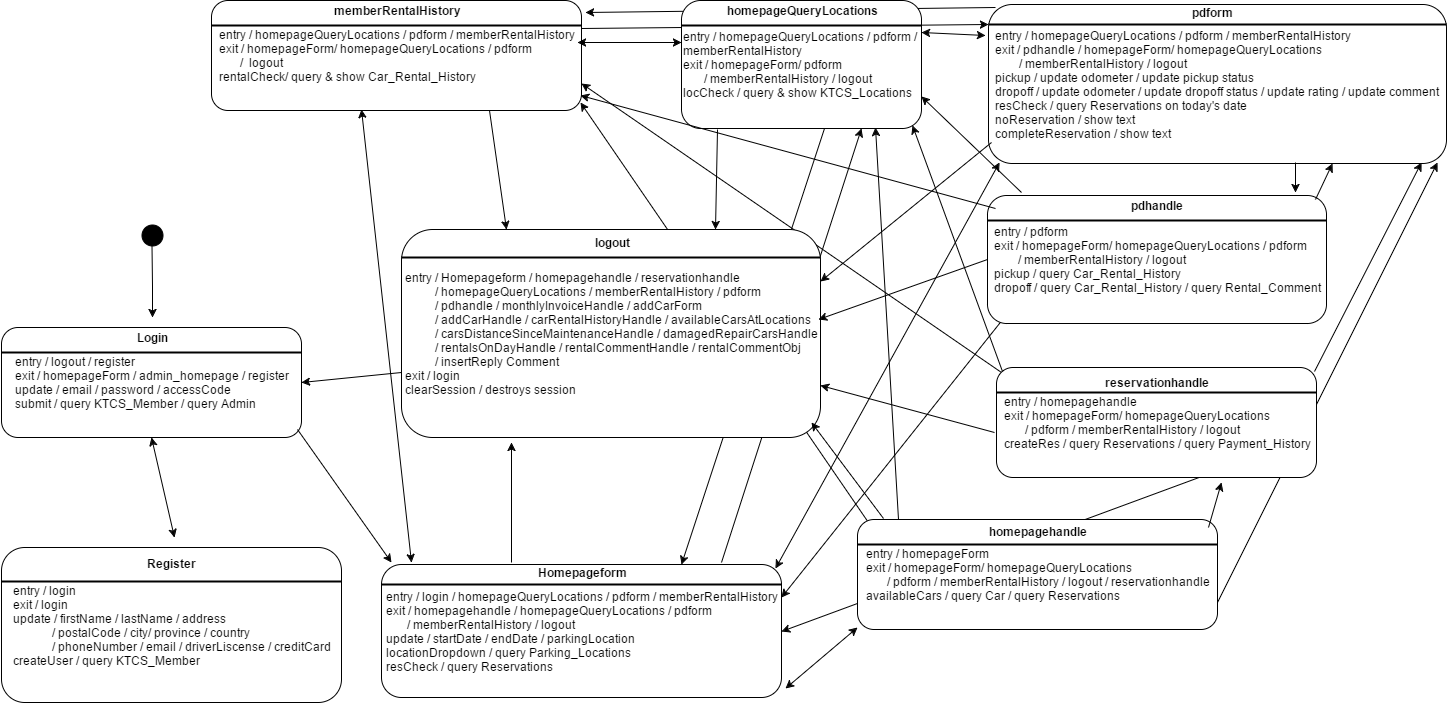

The diagram above was exported from draw.io. Its source (the exported page's mxGraphModel, read from the mxfile embedded in the PNG):
<mxGraphModel dx="1666" dy="696" grid="1" gridSize="10" guides="1" tooltips="1" connect="1" arrows="1" fold="1" page="1" pageScale="1" pageWidth="1100" pageHeight="850" background="#ffffff" math="0" shadow="0">
  <root>
    <mxCell id="0" />
    <mxCell id="1" parent="0" />
    <mxCell id="2" value="" style="endArrow=classic;html=1;entryX=0;entryY=0.5;entryPerimeter=0;exitX=1;exitY=0.25;" edge="1" source="14" target="30" parent="1">
      <mxGeometry width="50" height="50" relative="1" as="geometry">
        <mxPoint x="20" y="830" as="sourcePoint" />
        <mxPoint x="70" y="780" as="targetPoint" />
      </mxGeometry>
    </mxCell>
    <mxCell id="3" value="" style="endArrow=classic;html=1;entryX=1.012;entryY=0.112;entryPerimeter=0;exitX=0.016;exitY=0.016;exitPerimeter=0;" edge="1" source="29" target="14" parent="1">
      <mxGeometry width="50" height="50" relative="1" as="geometry">
        <mxPoint x="20" y="830" as="sourcePoint" />
        <mxPoint x="70" y="780" as="targetPoint" />
      </mxGeometry>
    </mxCell>
    <mxCell id="4" value="" style="endArrow=classic;html=1;entryX=1;entryY=0.25;exitX=0.046;exitY=0.961;exitPerimeter=0;" edge="1" source="32" target="23" parent="1">
      <mxGeometry width="50" height="50" relative="1" as="geometry">
        <mxPoint x="1010" y="380" as="sourcePoint" />
        <mxPoint x="70" y="780" as="targetPoint" />
      </mxGeometry>
    </mxCell>
    <mxCell id="5" value="" style="endArrow=classic;html=1;entryX=1;entryY=0.75;" edge="1" target="14" parent="1">
      <mxGeometry width="50" height="50" relative="1" as="geometry">
        <mxPoint x="1020" y="430" as="sourcePoint" />
        <mxPoint x="70" y="780" as="targetPoint" />
      </mxGeometry>
    </mxCell>
    <mxCell id="6" value="" style="endArrow=classic;html=1;entryX=1;entryY=0.5;exitX=0.65;exitY=0.983;exitPerimeter=0;" edge="1" source="26" target="23" parent="1">
      <mxGeometry width="50" height="50" relative="1" as="geometry">
        <mxPoint x="20" y="830" as="sourcePoint" />
        <mxPoint x="70" y="780" as="targetPoint" />
      </mxGeometry>
    </mxCell>
    <mxCell id="7" value="" style="endArrow=classic;html=1;entryX=0.996;entryY=0.93;entryPerimeter=0;exitX=0.035;exitY=0.056;exitPerimeter=0;" edge="1" source="17" target="14" parent="1">
      <mxGeometry width="50" height="50" relative="1" as="geometry">
        <mxPoint x="20" y="830" as="sourcePoint" />
        <mxPoint x="70" y="780" as="targetPoint" />
      </mxGeometry>
    </mxCell>
    <mxCell id="8" value="" style="endArrow=classic;html=1;entryX=0.98;entryY=0.996;entryPerimeter=0;exitX=1;exitY=0.75;" edge="1" source="17" target="29" parent="1">
      <mxGeometry width="50" height="50" relative="1" as="geometry">
        <mxPoint x="20" y="830" as="sourcePoint" />
        <mxPoint x="70" y="780" as="targetPoint" />
      </mxGeometry>
    </mxCell>
    <mxCell id="9" value="" style="endArrow=classic;html=1;entryX=0.75;entryY=0;exitX=0.595;exitY=1;exitPerimeter=0;" edge="1" source="20" target="23" parent="1">
      <mxGeometry width="50" height="50" relative="1" as="geometry">
        <mxPoint x="20" y="830" as="sourcePoint" />
        <mxPoint x="70" y="780" as="targetPoint" />
      </mxGeometry>
    </mxCell>
    <mxCell id="10" value="" style="endArrow=classic;html=1;entryX=0.75;entryY=1;" edge="1" target="20" parent="1">
      <mxGeometry width="50" height="50" relative="1" as="geometry">
        <mxPoint x="740" y="620" as="sourcePoint" />
        <mxPoint x="70" y="780" as="targetPoint" />
      </mxGeometry>
    </mxCell>
    <mxCell id="11" value="&lt;div style=&quot;text-align: left&quot;&gt;&lt;span&gt;entry / logout / register&lt;/span&gt;&lt;/div&gt;&lt;div style=&quot;text-align: left&quot;&gt;&lt;span&gt;exit / homepageForm / admin_homepage / register&lt;/span&gt;&lt;/div&gt;&lt;div style=&quot;text-align: left&quot;&gt;&lt;span&gt;update / email / password / accessCode&lt;/span&gt;&lt;/div&gt;&lt;div style=&quot;text-align: left&quot;&gt;&lt;span&gt;submit / query KTCS_Member / query Admin&lt;/span&gt;&lt;/div&gt;" style="rounded=1;whiteSpace=wrap;html=1;" vertex="1" parent="1">
      <mxGeometry x="20" y="385" width="300" height="110" as="geometry" />
    </mxCell>
    <mxCell id="12" value="" style="line;strokeWidth=2;html=1;" vertex="1" parent="1">
      <mxGeometry x="20" y="405" width="300" height="10" as="geometry" />
    </mxCell>
    <mxCell id="13" value="&lt;b&gt;Login&lt;/b&gt;" style="text;html=1;strokeColor=none;fillColor=none;align=center;verticalAlign=middle;whiteSpace=wrap;" vertex="1" parent="1">
      <mxGeometry x="150" y="385" width="40" height="20" as="geometry" />
    </mxCell>
    <mxCell id="14" value="&lt;div style=&quot;text-align: left&quot;&gt;&lt;div&gt;entry /&amp;nbsp;homepageQueryLocations / pdform / memberRentalHistory&lt;/div&gt;&lt;div&gt;exit / homepageForm/ homepageQueryLocations&amp;nbsp;/ pdform&lt;/div&gt;&lt;div&gt;&amp;nbsp; &amp;nbsp; &amp;nbsp; &amp;nbsp;/ &amp;nbsp;logout&lt;/div&gt;&lt;div&gt;rentalCheck/ query &amp;amp; show Car_Rental_History&lt;/div&gt;&lt;/div&gt;" style="rounded=1;whiteSpace=wrap;html=1;" vertex="1" parent="1">
      <mxGeometry x="230" y="58" width="370" height="110" as="geometry" />
    </mxCell>
    <mxCell id="15" value="" style="line;strokeWidth=2;html=1;" vertex="1" parent="1">
      <mxGeometry x="230" y="78" width="370" height="10" as="geometry" />
    </mxCell>
    <mxCell id="16" value="&lt;b&gt;memberRentalHistory&lt;/b&gt;" style="text;html=1;strokeColor=none;fillColor=none;align=center;verticalAlign=middle;whiteSpace=wrap;" vertex="1" parent="1">
      <mxGeometry x="395" y="58" width="40" height="20" as="geometry" />
    </mxCell>
    <mxCell id="17" value="&lt;div style=&quot;text-align: left&quot;&gt;&lt;span&gt;entry / homepageForm&lt;/span&gt;&lt;/div&gt;&lt;div style=&quot;text-align: left&quot;&gt;&lt;span&gt;exit /&amp;nbsp;&lt;/span&gt;homepageForm&lt;span&gt;/ homepageQueryLocations&lt;/span&gt;&lt;/div&gt;&lt;div style=&quot;text-align: left&quot;&gt;&lt;span&gt;&amp;nbsp; &amp;nbsp; &amp;nbsp; &amp;nbsp;/ pdform / memberRentalHistory / logout / reservationhandle&lt;/span&gt;&lt;/div&gt;&lt;div style=&quot;text-align: left&quot;&gt;availableCars / query Car / query Reservations&lt;/div&gt;" style="rounded=1;whiteSpace=wrap;html=1;" vertex="1" parent="1">
      <mxGeometry x="876" y="577" width="360" height="110" as="geometry" />
    </mxCell>
    <mxCell id="18" value="" style="line;strokeWidth=2;html=1;" vertex="1" parent="1">
      <mxGeometry x="876" y="597" width="360" height="10" as="geometry" />
    </mxCell>
    <mxCell id="19" value="&lt;b&gt;homepagehandle&lt;/b&gt;" style="text;html=1;strokeColor=none;fillColor=none;align=center;verticalAlign=middle;whiteSpace=wrap;" vertex="1" parent="1">
      <mxGeometry x="1036" y="579" width="40" height="20" as="geometry" />
    </mxCell>
    <mxCell id="20" value="&lt;div style=&quot;text-align: left&quot;&gt;&lt;span&gt;entry /&amp;nbsp;&lt;/span&gt;&lt;span&gt;homepageQueryLocations / pdform / memberRentalHistory&lt;/span&gt;&lt;/div&gt;&lt;div style=&quot;text-align: left&quot;&gt;&lt;span&gt;exit /&amp;nbsp;&lt;/span&gt;homepageForm&lt;span&gt;/ pdform&lt;/span&gt;&lt;/div&gt;&lt;div style=&quot;text-align: left&quot;&gt;&lt;span&gt;&amp;nbsp; &amp;nbsp; &amp;nbsp; &amp;nbsp;/ memberRentalHistory / logout&lt;/span&gt;&lt;/div&gt;&lt;div style=&quot;text-align: left&quot;&gt;locCheck / query &amp;amp; show KTCS_Locations&lt;/div&gt;" style="rounded=1;whiteSpace=wrap;html=1;" vertex="1" parent="1">
      <mxGeometry x="700" y="58" width="240" height="128" as="geometry" />
    </mxCell>
    <mxCell id="21" value="" style="line;strokeWidth=2;html=1;" vertex="1" parent="1">
      <mxGeometry x="700" y="78" width="240" height="10" as="geometry" />
    </mxCell>
    <mxCell id="22" value="&lt;b&gt;homepageQueryLocations&lt;/b&gt;" style="text;html=1;strokeColor=none;fillColor=none;align=center;verticalAlign=middle;whiteSpace=wrap;" vertex="1" parent="1">
      <mxGeometry x="800" y="58" width="40" height="20" as="geometry" />
    </mxCell>
    <mxCell id="23" value="&lt;div style=&quot;text-align: left&quot;&gt;&lt;span&gt;entry / login / homepageQueryLocations / pdform / memberRentalHistory&lt;/span&gt;&lt;/div&gt;&lt;div style=&quot;text-align: left&quot;&gt;&lt;span&gt;exit / homepagehandle / homepageQueryLocations&amp;nbsp;&lt;/span&gt;&lt;span&gt;/ pdform&lt;/span&gt;&lt;/div&gt;&lt;div style=&quot;text-align: left&quot;&gt;&lt;span&gt;&amp;nbsp; &amp;nbsp; &amp;nbsp; &amp;nbsp;/ memberRentalHistory / logout&lt;/span&gt;&lt;/div&gt;&lt;div style=&quot;text-align: left&quot;&gt;&lt;span&gt;update / startDate / endDate / parkingLocation&lt;/span&gt;&lt;/div&gt;&lt;div style=&quot;text-align: left&quot;&gt;&lt;span&gt;locationDropdown / query Parking_Locations&lt;/span&gt;&lt;/div&gt;&lt;div style=&quot;text-align: left&quot;&gt;&lt;span&gt;resCheck / query Reservations&lt;/span&gt;&lt;/div&gt;" style="rounded=1;whiteSpace=wrap;html=1;" vertex="1" parent="1">
      <mxGeometry x="400" y="622" width="400" height="133" as="geometry" />
    </mxCell>
    <mxCell id="24" value="" style="line;strokeWidth=2;html=1;" vertex="1" parent="1">
      <mxGeometry x="400" y="637" width="400" height="10" as="geometry" />
    </mxCell>
    <mxCell id="25" value="&lt;b&gt;Homepageform&lt;/b&gt;" style="text;html=1;strokeColor=none;fillColor=none;align=center;verticalAlign=middle;whiteSpace=wrap;" vertex="1" parent="1">
      <mxGeometry x="580" y="620" width="40" height="20" as="geometry" />
    </mxCell>
    <mxCell id="26" value="&lt;div style=&quot;text-align: left&quot;&gt;&lt;span&gt;entry / homepagehandle&lt;/span&gt;&lt;/div&gt;&lt;div style=&quot;text-align: left&quot;&gt;&lt;span&gt;exit /&amp;nbsp;&lt;/span&gt;homepageForm&lt;span&gt;/ homepageQueryLocations&lt;/span&gt;&lt;/div&gt;&lt;div style=&quot;text-align: left&quot;&gt;&lt;span&gt;&amp;nbsp; &amp;nbsp; &amp;nbsp; &amp;nbsp;/ pdform / memberRentalHistory / logout&lt;/span&gt;&lt;/div&gt;&lt;div style=&quot;text-align: left&quot;&gt;&lt;span&gt;createRes / query Reservations / query Payment_History&lt;/span&gt;&lt;/div&gt;" style="rounded=1;whiteSpace=wrap;html=1;" vertex="1" parent="1">
      <mxGeometry x="1015" y="425" width="320" height="110" as="geometry" />
    </mxCell>
    <mxCell id="27" value="" style="line;strokeWidth=2;html=1;" vertex="1" parent="1">
      <mxGeometry x="1015" y="445" width="320" height="10" as="geometry" />
    </mxCell>
    <mxCell id="28" value="&lt;b&gt;reservationhandle&lt;/b&gt;" style="text;html=1;strokeColor=none;fillColor=none;align=center;verticalAlign=middle;whiteSpace=wrap;" vertex="1" parent="1">
      <mxGeometry x="1155" y="430" width="40" height="20" as="geometry" />
    </mxCell>
    <mxCell id="29" value="&lt;div style=&quot;text-align: left&quot;&gt;&lt;span&gt;entry /&amp;nbsp;&lt;/span&gt;&lt;span&gt;homepageQueryLocations / pdform / memberRentalHistory&lt;/span&gt;&lt;/div&gt;&lt;div style=&quot;text-align: left&quot;&gt;&lt;span&gt;exit / pdhandle /&amp;nbsp;&lt;/span&gt;homepageForm&lt;span&gt;/ homepageQueryLocations&lt;/span&gt;&lt;/div&gt;&lt;div style=&quot;text-align: left&quot;&gt;&lt;span&gt;&amp;nbsp; &amp;nbsp; &amp;nbsp; &amp;nbsp; / memberRentalHistory / logout&lt;/span&gt;&lt;/div&gt;&lt;div style=&quot;text-align: left&quot;&gt;&lt;span&gt;pickup / update odometer / update pickup status&lt;/span&gt;&lt;br&gt;&lt;/div&gt;&lt;div style=&quot;text-align: left&quot;&gt;dropoff / update odometer / update dropoff status / update rating / update comment&lt;/div&gt;&lt;div style=&quot;text-align: left&quot;&gt;&lt;div&gt;resCheck / query Reservations on today's date&lt;/div&gt;&lt;/div&gt;&lt;div style=&quot;text-align: left&quot;&gt;noReservation / show text&lt;/div&gt;&lt;div style=&quot;text-align: left&quot;&gt;completeReservation / show text&lt;/div&gt;" style="rounded=1;whiteSpace=wrap;html=1;" vertex="1" parent="1">
      <mxGeometry x="1007" y="62" width="458" height="159" as="geometry" />
    </mxCell>
    <mxCell id="30" value="" style="line;strokeWidth=2;html=1;" vertex="1" parent="1">
      <mxGeometry x="1007" y="77" width="458" height="10" as="geometry" />
    </mxCell>
    <mxCell id="31" value="&lt;b&gt;pdform&lt;/b&gt;" style="text;html=1;strokeColor=none;fillColor=none;align=center;verticalAlign=middle;whiteSpace=wrap;" vertex="1" parent="1">
      <mxGeometry x="1210.6666666666665" y="60" width="40" height="20" as="geometry" />
    </mxCell>
    <mxCell id="32" value="&lt;div style=&quot;text-align: left&quot;&gt;&lt;span&gt;entry / pdform&lt;/span&gt;&lt;/div&gt;&lt;div style=&quot;text-align: left&quot;&gt;&lt;span&gt;exit /&amp;nbsp;&lt;/span&gt;homepageForm&lt;span&gt;/ homepageQueryLocations&amp;nbsp;/ pdform&lt;/span&gt;&lt;/div&gt;&lt;div style=&quot;text-align: left&quot;&gt;&lt;span&gt;&amp;nbsp; &amp;nbsp; &amp;nbsp; &amp;nbsp; / memberRentalHistory / logout&lt;/span&gt;&lt;/div&gt;&lt;div style=&quot;text-align: left&quot;&gt;pickup / query Car_Rental_History&lt;/div&gt;&lt;div style=&quot;text-align: left&quot;&gt;dropoff / query Car_Rental_History / query Rental_Comment&lt;/div&gt;" style="rounded=1;whiteSpace=wrap;html=1;" vertex="1" parent="1">
      <mxGeometry x="1006" y="253" width="339" height="128" as="geometry" />
    </mxCell>
    <mxCell id="33" value="" style="line;strokeWidth=2;html=1;" vertex="1" parent="1">
      <mxGeometry x="1006" y="273" width="339" height="10" as="geometry" />
    </mxCell>
    <mxCell id="34" value="&lt;b&gt;pdhandle&lt;/b&gt;" style="text;html=1;strokeColor=none;fillColor=none;align=center;verticalAlign=middle;whiteSpace=wrap;" vertex="1" parent="1">
      <mxGeometry x="1155.3333333333335" y="253" width="40" height="20" as="geometry" />
    </mxCell>
    <mxCell id="35" value="&lt;div style=&quot;text-align: left&quot;&gt;&lt;span&gt;entry &lt;/span&gt;&lt;span&gt;/ Homepageform / homepagehandle / reservationhandle&lt;/span&gt;&lt;/div&gt;&lt;div style=&quot;text-align: left&quot;&gt;&lt;span&gt;&amp;nbsp; &amp;nbsp; &amp;nbsp; &amp;nbsp; &amp;nbsp; / homepageQueryLocations / memberRentalHistory / pdform&lt;/span&gt;&lt;/div&gt;&lt;div style=&quot;text-align: left&quot;&gt;&lt;span&gt;&amp;nbsp; &amp;nbsp; &amp;nbsp; &amp;nbsp; &amp;nbsp; / pdhandle / monthlyInvoiceHandle / addCarForm&lt;/span&gt;&lt;/div&gt;&lt;div style=&quot;text-align: left&quot;&gt;&lt;span&gt;&amp;nbsp; &amp;nbsp; &amp;nbsp; &amp;nbsp; &amp;nbsp; / addCarHandle / carRentalHistoryHandle / availableCarsAtLocations&lt;/span&gt;&lt;/div&gt;&lt;div style=&quot;text-align: left&quot;&gt;&lt;span&gt;&amp;nbsp; &amp;nbsp; &amp;nbsp; &amp;nbsp; &amp;nbsp; / carsDistanceSinceMaintenanceHandle / damagedRepairCarsHandle&lt;/span&gt;&lt;/div&gt;&lt;div style=&quot;text-align: left&quot;&gt;&lt;span&gt;&amp;nbsp; &amp;nbsp; &amp;nbsp; &amp;nbsp; &amp;nbsp; / rentalsOnDayHandle / rentalCommentHandle&lt;/span&gt;&lt;span&gt;&amp;nbsp;/ rentalCommentObj&lt;/span&gt;&lt;/div&gt;&lt;div style=&quot;text-align: left&quot;&gt;&lt;span&gt;&amp;nbsp; &amp;nbsp; &amp;nbsp; &amp;nbsp; &amp;nbsp; / insertReply Comment&lt;/span&gt;&lt;/div&gt;&lt;div style=&quot;text-align: left&quot;&gt;&lt;span&gt;exit / login&lt;/span&gt;&lt;/div&gt;&lt;div style=&quot;text-align: left&quot;&gt;&lt;span&gt;clearSession / destroys session&lt;/span&gt;&lt;/div&gt;" style="rounded=1;whiteSpace=wrap;html=1;" vertex="1" parent="1">
      <mxGeometry x="420" y="287" width="419" height="208" as="geometry" />
    </mxCell>
    <mxCell id="36" value="" style="line;strokeWidth=2;html=1;" vertex="1" parent="1">
      <mxGeometry x="420" y="310" width="419" height="10" as="geometry" />
    </mxCell>
    <mxCell id="37" value="&lt;b&gt;logout&lt;/b&gt;" style="text;html=1;strokeColor=none;fillColor=none;align=center;verticalAlign=middle;whiteSpace=wrap;" vertex="1" parent="1">
      <mxGeometry x="610" y="290" width="40" height="20" as="geometry" />
    </mxCell>
    <mxCell id="38" style="edgeStyle=orthogonalEdgeStyle;rounded=0;html=1;entryX=0.515;entryY=-0.494;entryPerimeter=0;jettySize=auto;orthogonalLoop=1;" edge="1" source="39" target="13" parent="1">
      <mxGeometry relative="1" as="geometry" />
    </mxCell>
    <mxCell id="39" value="" style="ellipse;whiteSpace=wrap;html=1;aspect=fixed;fillColor=#000000;" vertex="1" parent="1">
      <mxGeometry x="160" y="282" width="21" height="21" as="geometry" />
    </mxCell>
    <mxCell id="40" value="&lt;div style=&quot;text-align: left&quot;&gt;&lt;span&gt;entry / login&lt;/span&gt;&lt;/div&gt;&lt;div style=&quot;text-align: left&quot;&gt;&lt;span&gt;exit / login&lt;/span&gt;&lt;/div&gt;&lt;div style=&quot;text-align: left&quot;&gt;&lt;span&gt;update / firstName / lastName / address&lt;/span&gt;&lt;/div&gt;&lt;div style=&quot;text-align: left&quot;&gt;&lt;span&gt;&amp;nbsp; &amp;nbsp; &amp;nbsp; &amp;nbsp; &amp;nbsp; &amp;nbsp; &amp;nbsp;/ postalCode / city/ province / country&lt;/span&gt;&lt;/div&gt;&lt;div style=&quot;text-align: left&quot;&gt;&lt;span&gt;&amp;nbsp; &amp;nbsp; &amp;nbsp; &amp;nbsp; &amp;nbsp; &amp;nbsp; &amp;nbsp;/ phoneNumber / email / driverLiscense / creditCard&lt;/span&gt;&lt;/div&gt;&lt;div style=&quot;text-align: left&quot;&gt;&lt;span&gt;createUser / query KTCS_Member&lt;/span&gt;&lt;/div&gt;" style="rounded=1;whiteSpace=wrap;html=1;" vertex="1" parent="1">
      <mxGeometry x="20" y="605" width="340" height="155" as="geometry" />
    </mxCell>
    <mxCell id="41" value="" style="line;strokeWidth=2;html=1;" vertex="1" parent="1">
      <mxGeometry x="19.82352941176464" y="634" width="340" height="10" as="geometry" />
    </mxCell>
    <mxCell id="42" value="&lt;b&gt;Register&lt;/b&gt;" style="text;html=1;strokeColor=none;fillColor=none;align=center;verticalAlign=middle;whiteSpace=wrap;" vertex="1" parent="1">
      <mxGeometry x="169.82352941176464" y="611" width="40" height="20" as="geometry" />
    </mxCell>
    <mxCell id="43" value="" style="endArrow=classic;startArrow=classic;html=1;entryX=0.5;entryY=1;exitX=0.508;exitY=-0.067;exitPerimeter=0;" edge="1" source="40" target="11" parent="1">
      <mxGeometry width="50" height="50" relative="1" as="geometry">
        <mxPoint x="20" y="850" as="sourcePoint" />
        <mxPoint x="70" y="800" as="targetPoint" />
      </mxGeometry>
    </mxCell>
    <mxCell id="44" value="" style="endArrow=classic;html=1;exitX=0.986;exitY=0.931;exitPerimeter=0;" edge="1" source="11" parent="1">
      <mxGeometry width="50" height="50" relative="1" as="geometry">
        <mxPoint x="20" y="830" as="sourcePoint" />
        <mxPoint x="410" y="620" as="targetPoint" />
      </mxGeometry>
    </mxCell>
    <mxCell id="45" value="" style="endArrow=classic;startArrow=classic;html=1;" edge="1" parent="1">
      <mxGeometry width="50" height="50" relative="1" as="geometry">
        <mxPoint x="804" y="746" as="sourcePoint" />
        <mxPoint x="876" y="685" as="targetPoint" />
      </mxGeometry>
    </mxCell>
    <mxCell id="46" value="" style="endArrow=classic;startArrow=classic;html=1;entryX=0.025;entryY=0.996;entryPerimeter=0;exitX=0.986;exitY=0.03;exitPerimeter=0;" edge="1" source="23" target="29" parent="1">
      <mxGeometry width="50" height="50" relative="1" as="geometry">
        <mxPoint x="20" y="830" as="sourcePoint" />
        <mxPoint x="70" y="780" as="targetPoint" />
      </mxGeometry>
    </mxCell>
    <mxCell id="47" value="" style="endArrow=classic;startArrow=classic;html=1;entryX=0.405;entryY=0.995;entryPerimeter=0;" edge="1" target="14" parent="1">
      <mxGeometry width="50" height="50" relative="1" as="geometry">
        <mxPoint x="430" y="620" as="sourcePoint" />
        <mxPoint x="70" y="780" as="targetPoint" />
      </mxGeometry>
    </mxCell>
    <mxCell id="48" value="" style="endArrow=classic;html=1;" edge="1" parent="1">
      <mxGeometry width="50" height="50" relative="1" as="geometry">
        <mxPoint x="530" y="620" as="sourcePoint" />
        <mxPoint x="530" y="500" as="targetPoint" />
      </mxGeometry>
    </mxCell>
    <mxCell id="49" value="" style="endArrow=classic;html=1;exitX=0.114;exitY=0.004;exitPerimeter=0;entryX=0.81;entryY=0.989;entryPerimeter=0;" edge="1" source="17" target="20" parent="1">
      <mxGeometry width="50" height="50" relative="1" as="geometry">
        <mxPoint x="20" y="830" as="sourcePoint" />
        <mxPoint x="70" y="780" as="targetPoint" />
      </mxGeometry>
    </mxCell>
    <mxCell id="50" value="" style="endArrow=classic;html=1;exitX=0.071;exitY=-0.009;exitPerimeter=0;" edge="1" source="17" parent="1">
      <mxGeometry width="50" height="50" relative="1" as="geometry">
        <mxPoint x="20" y="830" as="sourcePoint" />
        <mxPoint x="830" y="480" as="targetPoint" />
      </mxGeometry>
    </mxCell>
    <mxCell id="51" value="" style="endArrow=classic;html=1;entryX=0.703;entryY=1.045;entryPerimeter=0;exitX=0.975;exitY=0.069;exitPerimeter=0;" edge="1" source="17" target="26" parent="1">
      <mxGeometry width="50" height="50" relative="1" as="geometry">
        <mxPoint x="20" y="830" as="sourcePoint" />
        <mxPoint x="70" y="780" as="targetPoint" />
      </mxGeometry>
    </mxCell>
    <mxCell id="52" value="" style="endArrow=classic;html=1;exitX=0.02;exitY=0.035;exitPerimeter=0;entryX=0.964;entryY=0.978;entryPerimeter=0;" edge="1" source="26" target="20" parent="1">
      <mxGeometry width="50" height="50" relative="1" as="geometry">
        <mxPoint x="20" y="830" as="sourcePoint" />
        <mxPoint x="70" y="780" as="targetPoint" />
      </mxGeometry>
    </mxCell>
    <mxCell id="53" value="" style="endArrow=classic;html=1;exitX=0.993;exitY=0.035;exitPerimeter=0;" edge="1" source="26" parent="1">
      <mxGeometry width="50" height="50" relative="1" as="geometry">
        <mxPoint x="20" y="830" as="sourcePoint" />
        <mxPoint x="1440" y="220" as="targetPoint" />
      </mxGeometry>
    </mxCell>
    <mxCell id="54" value="" style="endArrow=classic;html=1;entryX=1;entryY=0.75;exitX=-0.007;exitY=0.594;exitPerimeter=0;" edge="1" source="26" target="35" parent="1">
      <mxGeometry width="50" height="50" relative="1" as="geometry">
        <mxPoint x="20" y="830" as="sourcePoint" />
        <mxPoint x="70" y="780" as="targetPoint" />
      </mxGeometry>
    </mxCell>
    <mxCell id="55" value="" style="endArrow=classic;html=1;entryX=1;entryY=0.75;" edge="1" target="20" parent="1">
      <mxGeometry width="50" height="50" relative="1" as="geometry">
        <mxPoint x="1040" y="250" as="sourcePoint" />
        <mxPoint x="70" y="780" as="targetPoint" />
      </mxGeometry>
    </mxCell>
    <mxCell id="56" value="" style="endArrow=classic;html=1;entryX=0.75;entryY=1;exitX=0.968;exitY=0.035;exitPerimeter=0;" edge="1" source="32" target="29" parent="1">
      <mxGeometry width="50" height="50" relative="1" as="geometry">
        <mxPoint x="20" y="830" as="sourcePoint" />
        <mxPoint x="70" y="780" as="targetPoint" />
      </mxGeometry>
    </mxCell>
    <mxCell id="57" value="" style="endArrow=classic;html=1;exitX=0.024;exitY=0.102;exitPerimeter=0;entryX=0.996;entryY=0.865;entryPerimeter=0;" edge="1" source="32" target="14" parent="1">
      <mxGeometry width="50" height="50" relative="1" as="geometry">
        <mxPoint x="20" y="830" as="sourcePoint" />
        <mxPoint x="150" y="820" as="targetPoint" />
      </mxGeometry>
    </mxCell>
    <mxCell id="58" value="" style="endArrow=classic;html=1;exitX=0;exitY=0.5;entryX=0.996;entryY=0.435;entryPerimeter=0;" edge="1" source="32" target="35" parent="1">
      <mxGeometry width="50" height="50" relative="1" as="geometry">
        <mxPoint x="20" y="830" as="sourcePoint" />
        <mxPoint x="70" y="780" as="targetPoint" />
      </mxGeometry>
    </mxCell>
    <mxCell id="59" value="" style="endArrow=classic;html=1;exitX=0.671;exitY=0.996;exitPerimeter=0;" edge="1" source="29" parent="1">
      <mxGeometry width="50" height="50" relative="1" as="geometry">
        <mxPoint x="20" y="830" as="sourcePoint" />
        <mxPoint x="1314" y="250" as="targetPoint" />
      </mxGeometry>
    </mxCell>
    <mxCell id="60" value="" style="endArrow=classic;startArrow=classic;html=1;exitX=1;exitY=0.25;entryX=-0.006;entryY=0.196;entryPerimeter=0;" edge="1" source="20" target="29" parent="1">
      <mxGeometry width="50" height="50" relative="1" as="geometry">
        <mxPoint x="20" y="830" as="sourcePoint" />
        <mxPoint x="70" y="780" as="targetPoint" />
      </mxGeometry>
    </mxCell>
    <mxCell id="61" value="" style="endArrow=classic;html=1;entryX=1;entryY=0.25;" edge="1" target="35" parent="1">
      <mxGeometry width="50" height="50" relative="1" as="geometry">
        <mxPoint x="1010" y="200" as="sourcePoint" />
        <mxPoint x="70" y="780" as="targetPoint" />
      </mxGeometry>
    </mxCell>
    <mxCell id="62" value="" style="endArrow=classic;html=1;entryX=1;entryY=0.5;" edge="1" target="11" parent="1">
      <mxGeometry width="50" height="50" relative="1" as="geometry">
        <mxPoint x="420" y="430" as="sourcePoint" />
        <mxPoint x="70" y="780" as="targetPoint" />
      </mxGeometry>
    </mxCell>
    <mxCell id="63" value="" style="endArrow=classic;startArrow=classic;html=1;exitX=0.988;exitY=0.384;exitPerimeter=0;" edge="1" source="14" parent="1">
      <mxGeometry width="50" height="50" relative="1" as="geometry">
        <mxPoint x="20" y="830" as="sourcePoint" />
        <mxPoint x="700" y="100" as="targetPoint" />
      </mxGeometry>
    </mxCell>
    <mxCell id="64" value="" style="endArrow=classic;html=1;entryX=0.75;entryY=0;exitX=0.149;exitY=1.011;exitPerimeter=0;" edge="1" source="20" target="35" parent="1">
      <mxGeometry width="50" height="50" relative="1" as="geometry">
        <mxPoint x="20" y="830" as="sourcePoint" />
        <mxPoint x="70" y="780" as="targetPoint" />
      </mxGeometry>
    </mxCell>
    <mxCell id="65" value="" style="endArrow=classic;html=1;entryX=0.25;entryY=0;exitX=0.75;exitY=1;" edge="1" source="14" target="35" parent="1">
      <mxGeometry width="50" height="50" relative="1" as="geometry">
        <mxPoint x="20" y="830" as="sourcePoint" />
        <mxPoint x="70" y="780" as="targetPoint" />
      </mxGeometry>
    </mxCell>
  </root>
</mxGraphModel>